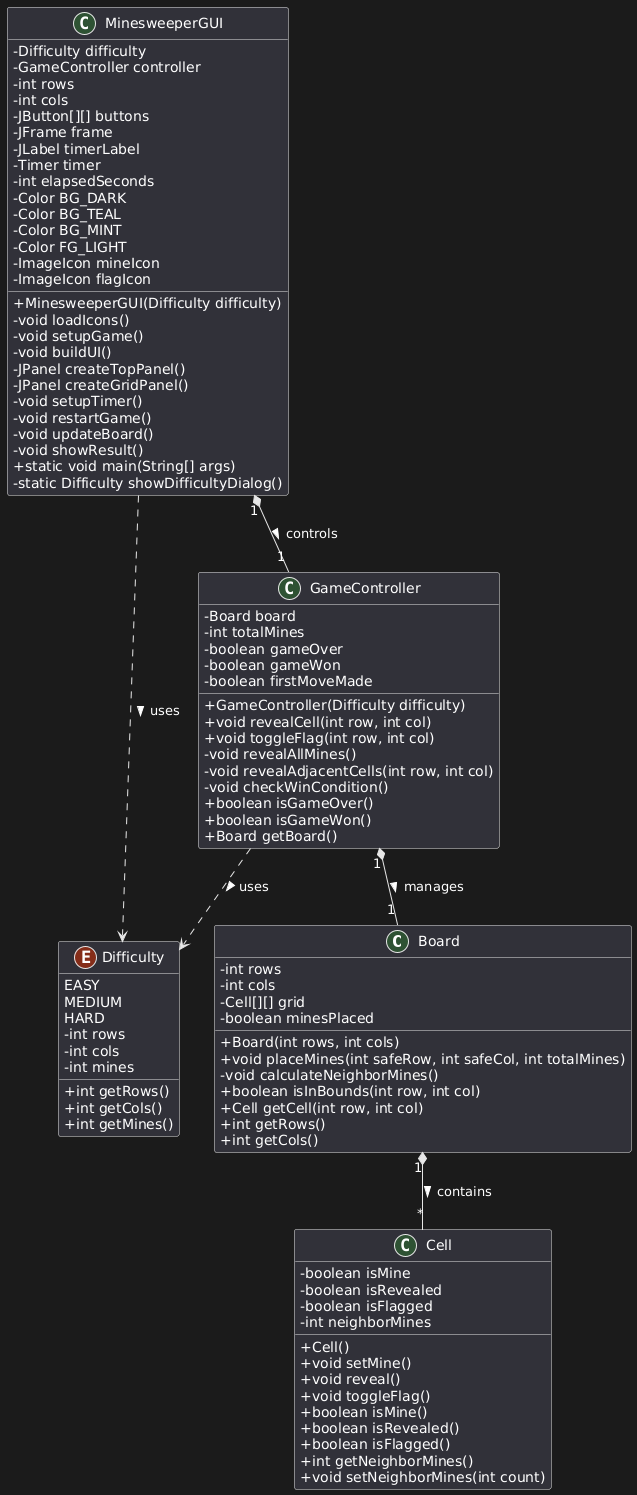

The diagram above was rendered by PlantUML. Its source (embedded in the PNG):
@startuml
skinparam classAttributeIconSize 0

class Board {
  - int rows
  - int cols
  - Cell[][] grid
  - boolean minesPlaced
  + Board(int rows, int cols)
  + void placeMines(int safeRow, int safeCol, int totalMines)
  - void calculateNeighborMines()
  + boolean isInBounds(int row, int col)
  + Cell getCell(int row, int col)
  + int getRows()
  + int getCols()
}

class Cell {
  - boolean isMine
  - boolean isRevealed
  - boolean isFlagged
  - int neighborMines
  + Cell()
  + void setMine()
  + void reveal()
  + void toggleFlag()
  + boolean isMine()
  + boolean isRevealed()
  + boolean isFlagged()
  + int getNeighborMines()
  + void setNeighborMines(int count)
}

enum Difficulty {
  EASY
  MEDIUM
  HARD
  - int rows
  - int cols
  - int mines
  + int getRows()
  + int getCols()
  + int getMines()
}

class GameController {
  - Board board
  - int totalMines
  - boolean gameOver
  - boolean gameWon
  - boolean firstMoveMade
  + GameController(Difficulty difficulty)
  + void revealCell(int row, int col)
  + void toggleFlag(int row, int col)
  - void revealAllMines()
  - void revealAdjacentCells(int row, int col)
  - void checkWinCondition()
  + boolean isGameOver()
  + boolean isGameWon()
  + Board getBoard()
}

class MinesweeperGUI {
  - Difficulty difficulty
  - GameController controller
  - int rows
  - int cols
  - JButton[][] buttons
  - JFrame frame
  - JLabel timerLabel
  - Timer timer
  - int elapsedSeconds
  - Color BG_DARK
  - Color BG_TEAL
  - Color BG_MINT
  - Color FG_LIGHT
  - ImageIcon mineIcon
  - ImageIcon flagIcon
  + MinesweeperGUI(Difficulty difficulty)
  - void loadIcons()
  - void setupGame()
  - void buildUI()
  - JPanel createTopPanel()
  - JPanel createGridPanel()
  - void setupTimer()
  - void restartGame()
  - void updateBoard()
  - void showResult()
  + static void main(String[] args)
  - static Difficulty showDifficultyDialog()
}

Board "1" *-- "*" Cell : contains >
GameController "1" *-- "1" Board : manages >
GameController ..> Difficulty : uses >
MinesweeperGUI "1" *-- "1" GameController : controls >
MinesweeperGUI ..> Difficulty : uses >
@enduml